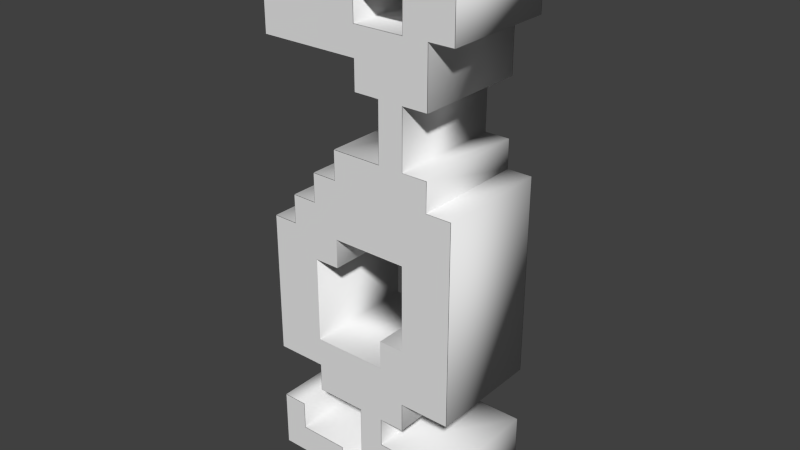 # Source: dragon.blend  (saved by Blender 2.69.0; exported with 4.5.12 LTS)
import bpy
from mathutils import Matrix  # noqa: F401  (used for matrix-valued properties, if any)

bpy.ops.wm.read_factory_settings(use_empty=True)
scene = bpy.context.scene
scene.name = 'Scene'

# ---- collections
col_collection_1 = bpy.data.collections.new('Collection 1'); scene.collection.children.link(col_collection_1)

# ---- world
world_world = bpy.data.worlds.new('World'); scene.world = world_world
world_world.color = (0.05088, 0.05088, 0.05088)
world_world.use_sun_shadow = False
world_world.sun_shadow_jitter_overblur = 0.0
world_world.cycles.sampling_method = 'MANUAL'
world_world.cycles.sample_map_resolution = 256

# ---- meshes
me_mesh_001 = bpy.data.meshes.new('Mesh.001')
me_mesh_001.from_pydata([(3.295, -2.0, 2.078), (3.295, -2.0, -4.922), (1.545, -2.0, -4.922), (1.545, -2.0, -5.922), (0.67, -2.0, -5.922), (0.67, -2.0, -6.922), (3.295, -2.0, -6.922), (3.295, -2.0, -9.922), (-1.955, -2.0, -9.922), (-1.955, -2.0, -8.922), (-3.705, -2.0, -8.922), (-3.705, -2.0, -6.922), (-2.83, -2.0, -6.922), (-2.83, -2.0, -7.922), (-1.08, -2.0, -7.922), (-1.08, -2.0, -8.922), (2.42, -2.0, -8.922), (2.42, -2.0, -7.922), (-0.2051, -2.0, -7.922), (-0.2051, -2.0, -5.922), (-1.955, -2.0, -5.922), (-1.955, -2.0, -4.922), (-3.705, -2.0, -4.922), (-3.705, -2.0, 0.07815), (-2.83, -2.0, 0.07815), (-2.83, -2.0, 1.078), (-1.955, -2.0, 1.078), (-1.955, -2.0, 2.078), (-1.08, -2.0, 2.078), (-1.08, -2.0, 3.078), (0.6699, -2.0, 3.078), (0.6699, -2.0, 5.078), (-0.2051, -2.0, 5.078), (-0.2051, -2.0, 6.078), (-3.705, -2.0, 6.078), (-3.705, -2.0, 8.078), (-0.2051, -2.0, 8.078), (-0.2051, -2.0, 7.078), (1.545, -2.0, 7.078), (1.545, -2.0, 8.078), (-0.2051, -2.0, 8.078), (-0.2051, -2.0, 9.078), (0.6699, -2.0, 9.078), (0.6699, -2.0, 10.08), (2.42, -2.0, 10.08), (2.42, -2.0, 9.078), (3.295, -2.0, 9.078), (3.295, -2.0, 7.078), (2.42, -2.0, 7.078), (2.42, -2.0, 5.078), (1.545, -2.0, 5.078), (1.545, -2.0, 3.078), (2.42, -2.0, 3.078), (2.42, -2.0, 2.078), (2.42, -2.0, 2.078), (-1.955, -2.0, -0.9219), (-1.955, -2.0, -0.9219), (-1.08, -2.0, -0.9219), (-1.08, -2.0, 0.07815), (1.545, -2.0, 0.07815), (1.545, -2.0, -2.922), (0.67, -2.0, -2.922), (0.67, -2.0, -3.922), (-1.955, -2.0, -3.922), (3.295, 2.0, 2.078), (3.295, 2.0, -4.922), (1.545, 2.0, -4.922), (1.545, 2.0, -5.922), (0.67, 2.0, -5.922), (0.67, 2.0, -6.922), (3.295, 2.0, -6.922), (3.295, 2.0, -9.922), (-1.955, 2.0, -9.922), (-1.955, 2.0, -8.922), (-3.705, 2.0, -8.922), (-3.705, 2.0, -6.922), (-2.83, 2.0, -6.922), (-2.83, 2.0, -7.922), (-1.08, 2.0, -7.922), (-1.08, 2.0, -8.922), (2.42, 2.0, -8.922), (2.42, 2.0, -7.922), (-0.2051, 2.0, -7.922), (-0.2051, 2.0, -5.922), (-1.955, 2.0, -5.922), (-1.955, 2.0, -4.922), (-3.705, 2.0, -4.922), (-3.705, 2.0, 0.07815), (-2.83, 2.0, 0.07815), (-2.83, 2.0, 1.078), (-1.955, 2.0, 1.078), (-1.955, 2.0, 2.078), (-1.08, 2.0, 2.078), (-1.08, 2.0, 3.078), (0.6699, 2.0, 3.078), (0.6699, 2.0, 5.078), (-0.2051, 2.0, 5.078), (-0.2051, 2.0, 6.078), (-3.705, 2.0, 6.078), (-3.705, 2.0, 8.078), (-0.2051, 2.0, 8.078), (-0.2051, 2.0, 7.078), (1.545, 2.0, 7.078), (1.545, 2.0, 8.078), (-0.2051, 2.0, 8.078), (-0.2051, 2.0, 9.078), (0.6699, 2.0, 9.078), (0.6699, 2.0, 10.08), (2.42, 2.0, 10.08), (2.42, 2.0, 9.078), (3.295, 2.0, 9.078), (3.295, 2.0, 7.078), (2.42, 2.0, 7.078), (2.42, 2.0, 5.078), (1.545, 2.0, 5.078), (1.545, 2.0, 3.078), (2.42, 2.0, 3.078), (2.42, 2.0, 2.078), (2.42, 2.0, 2.078), (-1.955, 2.0, -0.9219), (-1.955, 2.0, -0.9219), (-1.08, 2.0, -0.9219), (-1.08, 2.0, 0.07815), (1.545, 2.0, 0.07815), (1.545, 2.0, -2.922), (0.67, 2.0, -2.922), (0.67, 2.0, -3.922), (-1.955, 2.0, -3.922), (3.295, 2.0, 2.078), (3.295, -2.0, 2.078), (3.295, 2.0, -4.922), (3.295, -2.0, -4.922), (1.545, 2.0, -4.922), (1.545, -2.0, -4.922), (1.545, 2.0, -5.922), (1.545, -2.0, -5.922), (0.67, 2.0, -5.922), (0.67, -2.0, -5.922), (0.67, 2.0, -6.922), (0.67, -2.0, -6.922), (3.295, 2.0, -6.922), (3.295, -2.0, -6.922), (3.295, 2.0, -9.922), (3.295, -2.0, -9.922), (-1.955, 2.0, -9.922), (-1.955, -2.0, -9.922), (-1.955, 2.0, -8.922), (-1.955, -2.0, -8.922), (-3.705, 2.0, -8.922), (-3.705, -2.0, -8.922), (-3.705, 2.0, -6.922), (-3.705, -2.0, -6.922), (-2.83, 2.0, -6.922), (-2.83, -2.0, -6.922), (-2.83, 2.0, -7.922), (-2.83, -2.0, -7.922), (-1.08, 2.0, -7.922), (-1.08, -2.0, -7.922), (-1.08, 2.0, -8.922), (-1.08, -2.0, -8.922), (2.42, 2.0, -8.922), (2.42, -2.0, -8.922), (2.42, 2.0, -7.922), (2.42, -2.0, -7.922), (-0.2051, 2.0, -7.922), (-0.2051, -2.0, -7.922), (-0.2051, 2.0, -5.922), (-0.2051, -2.0, -5.922), (-1.955, 2.0, -5.922), (-1.955, -2.0, -5.922), (-1.955, 2.0, -4.922), (-1.955, -2.0, -4.922), (-3.705, 2.0, -4.922), (-3.705, -2.0, -4.922), (-3.705, 2.0, 0.07815), (-3.705, -2.0, 0.07815), (-2.83, 2.0, 0.07815), (-2.83, -2.0, 0.07815), (-2.83, 2.0, 1.078), (-2.83, -2.0, 1.078), (-1.955, 2.0, 1.078), (-1.955, -2.0, 1.078), (-1.955, 2.0, 2.078), (-1.955, -2.0, 2.078), (-1.08, 2.0, 2.078), (-1.08, -2.0, 2.078), (-1.08, 2.0, 3.078), (-1.08, -2.0, 3.078), (0.6699, 2.0, 3.078), (0.6699, -2.0, 3.078), (0.6699, 2.0, 5.078), (0.6699, -2.0, 5.078), (-0.2051, 2.0, 5.078), (-0.2051, -2.0, 5.078), (-0.2051, 2.0, 6.078), (-0.2051, -2.0, 6.078), (-3.705, 2.0, 6.078), (-3.705, -2.0, 6.078), (-3.705, 2.0, 8.078), (-3.705, -2.0, 8.078), (-0.2051, 2.0, 8.078), (-0.2051, -2.0, 8.078), (-0.2051, 2.0, 7.078), (-0.2051, -2.0, 7.078), (1.545, 2.0, 7.078), (1.545, -2.0, 7.078), (1.545, 2.0, 8.078), (1.545, -2.0, 8.078), (-0.2051, 2.0, 8.078), (-0.2051, -2.0, 8.078), (-0.2051, 2.0, 9.078), (-0.2051, -2.0, 9.078), (0.6699, 2.0, 9.078), (0.6699, -2.0, 9.078), (0.6699, 2.0, 10.08), (0.6699, -2.0, 10.08), (2.42, 2.0, 10.08), (2.42, -2.0, 10.08), (2.42, 2.0, 9.078), (2.42, -2.0, 9.078), (3.295, 2.0, 9.078), (3.295, -2.0, 9.078), (3.295, 2.0, 7.078), (3.295, -2.0, 7.078), (2.42, 2.0, 7.078), (2.42, -2.0, 7.078), (2.42, 2.0, 5.078), (2.42, -2.0, 5.078), (1.545, 2.0, 5.078), (1.545, -2.0, 5.078), (1.545, 2.0, 3.078), (1.545, -2.0, 3.078), (2.42, 2.0, 3.078), (2.42, -2.0, 3.078), (2.42, 2.0, 2.078), (2.42, -2.0, 2.078), (2.42, 2.0, 2.078), (2.42, -2.0, 2.078), (-1.955, 2.0, -0.9219), (-1.955, -2.0, -0.9219), (-1.955, 2.0, -0.9219), (-1.955, -2.0, -0.9219), (-1.08, 2.0, -0.9219), (-1.08, -2.0, -0.9219), (-1.08, 2.0, 0.07815), (-1.08, -2.0, 0.07815), (1.545, 2.0, 0.07815), (1.545, -2.0, 0.07815), (1.545, 2.0, -2.922), (1.545, -2.0, -2.922), (0.67, 2.0, -2.922), (0.67, -2.0, -2.922), (0.67, 2.0, -3.922), (0.67, -2.0, -3.922), (-1.955, 2.0, -3.922), (-1.955, -2.0, -3.922)], [], [(42, 44, 43), (42, 45, 44), (40, 42, 41), (40, 45, 42), (40, 46, 45), (40, 39, 46), (39, 47, 46), (34, 36, 35), (34, 37, 36), (38, 48, 39), (48, 47, 39), (38, 49, 48), (34, 38, 37), (34, 33, 38), (33, 49, 38), (32, 50, 33), (50, 49, 33), (32, 31, 50), (31, 51, 50), (30, 51, 31), (30, 52, 51), (30, 54, 52), (54, 53, 52), (28, 30, 29), (28, 54, 30), (28, 0, 54), (28, 59, 0), (59, 1, 0), (26, 28, 27), (26, 59, 28), (24, 26, 25), (24, 59, 26), (22, 24, 23), (22, 56, 24), (56, 58, 24), (58, 59, 24), (56, 57, 58), (60, 1, 59), (22, 55, 56), (22, 63, 55), (62, 60, 61), (62, 1, 60), (22, 62, 63), (22, 2, 62), (2, 1, 62), (22, 21, 2), (21, 3, 2), (20, 4, 21), (4, 3, 21), (20, 19, 4), (19, 5, 4), (18, 5, 19), (10, 12, 11), (10, 13, 12), (18, 6, 5), (18, 17, 6), (17, 7, 6), (10, 14, 13), (10, 9, 14), (9, 15, 14), (16, 7, 17), (8, 15, 9), (8, 16, 15), (8, 7, 16), (108, 106, 107), (109, 106, 108), (106, 104, 105), (109, 104, 106), (110, 104, 109), (103, 104, 110), (111, 103, 110), (100, 98, 99), (101, 98, 100), (112, 102, 103), (111, 112, 103), (113, 102, 112), (102, 98, 101), (97, 98, 102), (113, 97, 102), (114, 96, 97), (113, 114, 97), (95, 96, 114), (115, 95, 114), (115, 94, 95), (116, 94, 115), (118, 94, 116), (117, 118, 116), (94, 92, 93), (118, 92, 94), (64, 92, 118), (123, 92, 64), (65, 123, 64), (92, 90, 91), (123, 90, 92), (90, 88, 89), (123, 88, 90), (88, 86, 87), (120, 86, 88), (122, 120, 88), (123, 122, 88), (121, 120, 122), (65, 124, 123), (119, 86, 120), (127, 86, 119), (124, 126, 125), (65, 126, 124), (126, 86, 127), (66, 86, 126), (65, 66, 126), (85, 86, 66), (67, 85, 66), (68, 84, 85), (67, 68, 85), (83, 84, 68), (69, 83, 68), (69, 82, 83), (76, 74, 75), (77, 74, 76), (70, 82, 69), (81, 82, 70), (71, 81, 70), (78, 74, 77), (73, 74, 78), (79, 73, 78), (71, 80, 81), (79, 72, 73), (80, 72, 79), (71, 72, 80), (129, 131, 130, 128), (131, 133, 132, 130), (133, 135, 134, 132), (135, 137, 136, 134), (137, 139, 138, 136), (139, 141, 140, 138), (141, 143, 142, 140), (143, 145, 144, 142), (145, 147, 146, 144), (147, 149, 148, 146), (149, 151, 150, 148), (151, 153, 152, 150), (153, 155, 154, 152), (155, 157, 156, 154), (157, 159, 158, 156), (159, 161, 160, 158), (161, 163, 162, 160), (163, 165, 164, 162), (165, 167, 166, 164), (167, 169, 168, 166), (169, 171, 170, 168), (171, 173, 172, 170), (173, 175, 174, 172), (175, 177, 176, 174), (177, 179, 178, 176), (179, 181, 180, 178), (181, 183, 182, 180), (183, 185, 184, 182), (185, 187, 186, 184), (187, 189, 188, 186), (189, 191, 190, 188), (191, 193, 192, 190), (193, 195, 194, 192), (195, 197, 196, 194), (197, 199, 198, 196), (199, 201, 200, 198), (201, 203, 202, 200), (203, 205, 204, 202), (205, 207, 206, 204), (207, 209, 208, 206), (209, 211, 210, 208), (211, 213, 212, 210), (213, 215, 214, 212), (215, 217, 216, 214), (217, 219, 218, 216), (219, 221, 220, 218), (221, 223, 222, 220), (223, 225, 224, 222), (225, 227, 226, 224), (227, 229, 228, 226), (229, 231, 230, 228), (231, 233, 232, 230), (233, 235, 234, 232), (235, 237, 236, 234), (237, 129, 128, 236), (239, 241, 240, 238), (241, 243, 242, 240), (243, 245, 244, 242), (245, 247, 246, 244), (247, 249, 248, 246), (249, 251, 250, 248), (251, 253, 252, 250), (253, 255, 254, 252), (255, 239, 238, 254)])
me_mesh_001.polygons.foreach_set('use_smooth', [0, 0, 0, 0, 0, 0, 0, 0, 0, 0, 0, 0, 0, 0, 0, 0, 0, 0, 0, 0, 0, 0, 0, 0, 0, 0, 0, 0, 0, 0, 0, 0, 0, 0, 0, 0, 0, 0, 0, 0, 0, 0, 0, 0, 0, 0, 0, 0, 0, 0, 0, 0, 0, 0, 0, 0, 0, 0, 0, 0, 0, 0, 0, 0, 0, 0, 0, 0, 0, 0, 0, 0, 0, 0, 0, 0, 0, 0, 0, 0, 0, 0, 0, 0, 0, 0, 0, 0, 0, 0, 0, 0, 0, 0, 0, 0, 0, 0, 0, 0, 0, 0, 0, 0, 0, 0, 0, 0, 0, 0, 0, 0, 0, 0, 0, 0, 0, 0, 0, 0, 0, 0, 0, 0, 0, 0, 0, 0, 1, 1, 1, 1, 1, 1, 1, 1, 1, 1, 1, 1, 1, 1, 1, 1, 1, 1, 1, 1, 1, 1, 1, 1, 1, 1, 1, 1, 1, 1, 1, 1, 1, 1, 1, 1, 1, 1, 1, 1, 1, 1, 1, 1, 1, 1, 1, 1, 1, 1, 1, 1, 1, 1, 1, 1, 1, 1, 1, 1, 1, 1, 1, 1])
me_mesh_001.use_remesh_preserve_volume = False
me_mesh_001.use_remesh_preserve_attributes = False
me_mesh_001.use_mirror_vertex_groups = False
me_mesh_001.update()

# ---- objects
ob_curve = bpy.data.objects.new('Curve', me_mesh_001)

# ---- transforms, parenting, visibility, modifiers, constraints
ob_curve.location = (0.0, 0.0, 0.0)
ob_curve.lineart.crease_threshold = 0.0
_m = ob_curve.modifiers.new('Solidify', 'SOLIDIFY')
_m.nonmanifold_thickness_mode = 'FIXED'
_m.nonmanifold_merge_threshold = 0.0003

# ---- collection membership
col_collection_1.objects.link(ob_curve)

# ---- scene / render settings (as saved in the file)
scene.frame_start = 1; scene.frame_end = 250; scene.frame_set(0)
scene.render.engine = 'BLENDER_EEVEE_NEXT'
scene.render.image_settings.compression = 90
scene.render.resolution_percentage = 50
scene.render.dither_intensity = 0.0
scene.cycles.use_denoising = False
scene.cycles.samples = 10
scene.cycles.sampling_pattern = 'TABULATED_SOBOL'
scene.cycles.light_sampling_threshold = 0.0
scene.cycles.use_adaptive_sampling = False
scene.cycles.use_light_tree = False
scene.cycles.blur_glossy = 0.0
scene.cycles.volume_bounces = 1
scene.cycles.pixel_filter_type = 'GAUSSIAN'
scene.cycles.sample_clamp_indirect = 0.0
scene.view_settings.view_transform = 'Standard'
bpy.context.view_layer.update()

# ---- added for rendering (the .blend has no active camera and no usable light): camera, sun
cam_auto = bpy.data.cameras.new('AutoCamera')
cam_auto.lens = 50.0
cam_auto.sensor_width = 36.0
cam_auto.clip_end = 1000.0
ob_auto_camera = bpy.data.objects.new('AutoCamera', cam_auto)
scene.collection.objects.link(ob_auto_camera)
ob_auto_camera.location = (19.7482, -23.9388, 16.0407)
ob_auto_camera.rotation_euler = (1.09748, -7.21219e-08, 0.694738)
scene.camera = ob_auto_camera
light_auto_sun = bpy.data.lights.new('AutoSun', 'SUN')
light_auto_sun.energy = 3.0
light_auto_sun.angle = 0.0523599
ob_auto_sun = bpy.data.objects.new('AutoSun', light_auto_sun)
scene.collection.objects.link(ob_auto_sun)
ob_auto_sun.rotation_euler = (0.872665, 0.174533, 0.523599)
bpy.context.view_layer.update()
